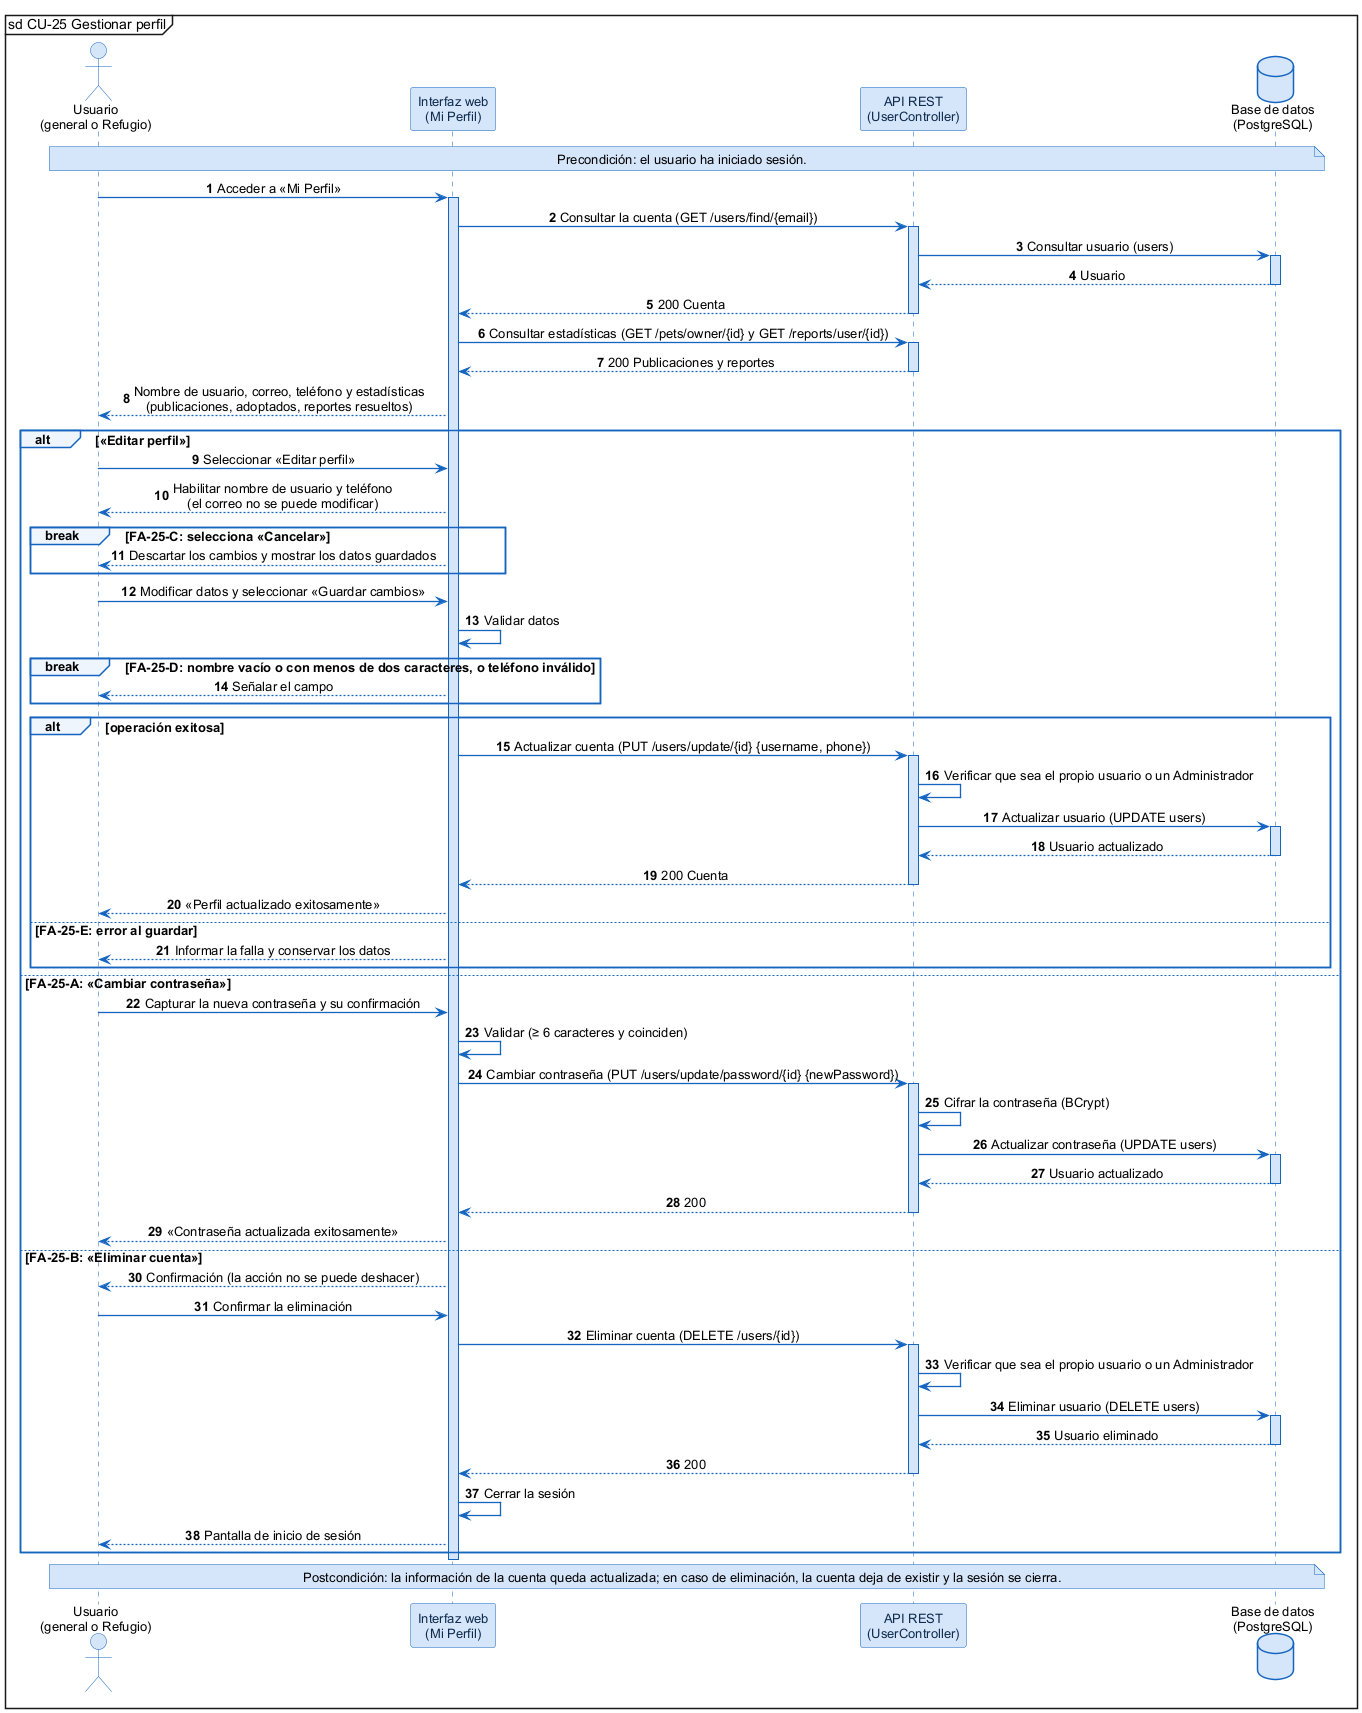

The diagram above was rendered by PlantUML. Its source (embedded in the PNG):
@startuml
skinparam shadowing false
skinparam defaultFontName Arial
skinparam defaultFontSize 13
skinparam backgroundColor #FFFFFF
skinparam sequenceMessageAlign center
skinparam ArrowColor #1565C0
skinparam ArrowThickness 1.3
skinparam sequence {
  LifeLineBorderColor #1565C0
  LifeLineBackgroundColor #D6E6FA
  ParticipantBorderColor #1565C0
  ParticipantBackgroundColor #D6E6FA
  ParticipantFontColor #0D2B4E
  ActorBorderColor #1565C0
  ActorBackgroundColor #D6E6FA
  GroupBorderColor #1565C0
  GroupBackgroundColor #EEF5FD
  GroupHeaderFontStyle bold
  DividerBorderColor #1565C0
  ReferenceBorderColor #1565C0
  ReferenceBackgroundColor #EEF5FD
}
skinparam database {
  BorderColor #1565C0
  BackgroundColor #D6E6FA
}
skinparam note {
  BorderColor #1565C0
  BackgroundColor #D6E6FA
}
mainframe sd CU-25 Gestionar perfil
autonumber

actor "Usuario\n(general o Refugio)" as U
participant "Interfaz web\n(Mi Perfil)" as W
participant "API REST\n(UserController)" as A
database "Base de datos\n(PostgreSQL)" as DB

note over U, DB : Precondición: el usuario ha iniciado sesión.

U -> W : Acceder a «Mi Perfil»
activate W
W -> A : Consultar la cuenta (GET /users/find/{email})
activate A
A -> DB : Consultar usuario (users)
activate DB
DB --> A : Usuario
deactivate DB
A --> W : 200 Cuenta
deactivate A
W -> A : Consultar estadísticas (GET /pets/owner/{id} y GET /reports/user/{id})
activate A
A --> W : 200 Publicaciones y reportes
deactivate A
W --> U : Nombre de usuario, correo, teléfono y estadísticas\n(publicaciones, adoptados, reportes resueltos)
alt «Editar perfil»
  U -> W : Seleccionar «Editar perfil»
  W --> U : Habilitar nombre de usuario y teléfono\n(el correo no se puede modificar)
  break FA-25-C: selecciona «Cancelar»
    W --> U : Descartar los cambios y mostrar los datos guardados
  end
  U -> W : Modificar datos y seleccionar «Guardar cambios»
  W -> W : Validar datos
  break FA-25-D: nombre vacío o con menos de dos caracteres, o teléfono inválido
    W --> U : Señalar el campo
  end
  alt operación exitosa
    W -> A : Actualizar cuenta (PUT /users/update/{id} {username, phone})
    activate A
    A -> A : Verificar que sea el propio usuario o un Administrador
    A -> DB : Actualizar usuario (UPDATE users)
    activate DB
    DB --> A : Usuario actualizado
    deactivate DB
    A --> W : 200 Cuenta
    deactivate A
    W --> U : «Perfil actualizado exitosamente»
  else FA-25-E: error al guardar
    W --> U : Informar la falla y conservar los datos
  end
else FA-25-A: «Cambiar contraseña»
  U -> W : Capturar la nueva contraseña y su confirmación
  W -> W : Validar (≥ 6 caracteres y coinciden)
  W -> A : Cambiar contraseña (PUT /users/update/password/{id} {newPassword})
  activate A
  A -> A : Cifrar la contraseña (BCrypt)
  A -> DB : Actualizar contraseña (UPDATE users)
  activate DB
  DB --> A : Usuario actualizado
  deactivate DB
  A --> W : 200
  deactivate A
  W --> U : «Contraseña actualizada exitosamente»
else FA-25-B: «Eliminar cuenta»
  W --> U : Confirmación (la acción no se puede deshacer)
  U -> W : Confirmar la eliminación
  W -> A : Eliminar cuenta (DELETE /users/{id})
  activate A
  A -> A : Verificar que sea el propio usuario o un Administrador
  A -> DB : Eliminar usuario (DELETE users)
  activate DB
  DB --> A : Usuario eliminado
  deactivate DB
  A --> W : 200
  deactivate A
  W -> W : Cerrar la sesión
  W --> U : Pantalla de inicio de sesión
end
deactivate W

note over U, DB : Postcondición: la información de la cuenta queda actualizada; en caso de eliminación, la cuenta deja de existir y la sesión se cierra.
@enduml